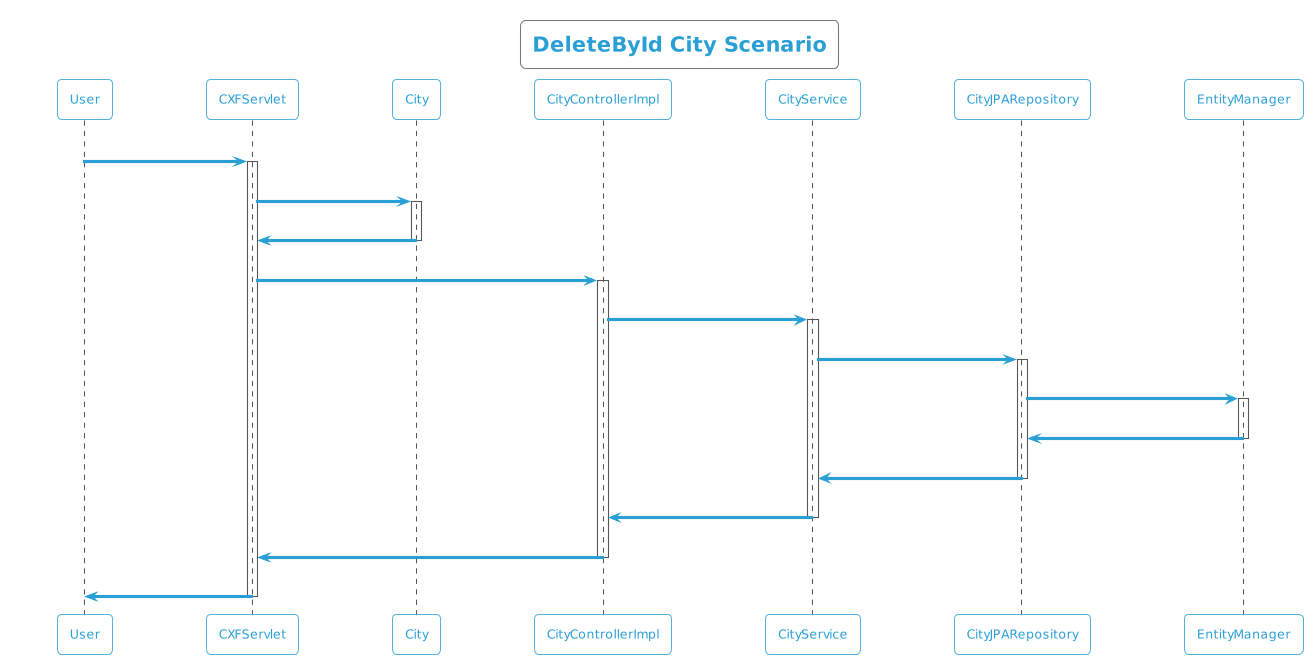

The diagram above was rendered by PlantUML. Its source (embedded in the PNG):
@startuml
!theme cyborg-outline
title DeleteById City Scenario
participant User
User -> CXFServlet: DELETE, City
activate CXFServlet
CXFServlet -> City: << delete >>
activate City
City -> CXFServlet: << instance >>
deactivate City
CXFServlet -> CityControllerImpl: delete(:City)
activate CityControllerImpl
CityControllerImpl -> CityService: deleteById(:City)
activate CityService
CityService -> CityJPARepository: deleteById(:City)
activate CityJPARepository
CityJPARepository -> EntityManager: delete(:City)
activate EntityManager
EntityManager -> CityJPARepository: << persisted City >>
deactivate EntityManager
CityJPARepository -> CityService: << persisted City >>
deactivate CityJPARepository
CityService -> CityControllerImpl: << persisted City >>
deactivate CityService
CityControllerImpl -> CXFServlet: << persisted City >>
deactivate CityControllerImpl
CXFServlet -> User: marshalled City XML
deactivate CXFServlet
@enduml